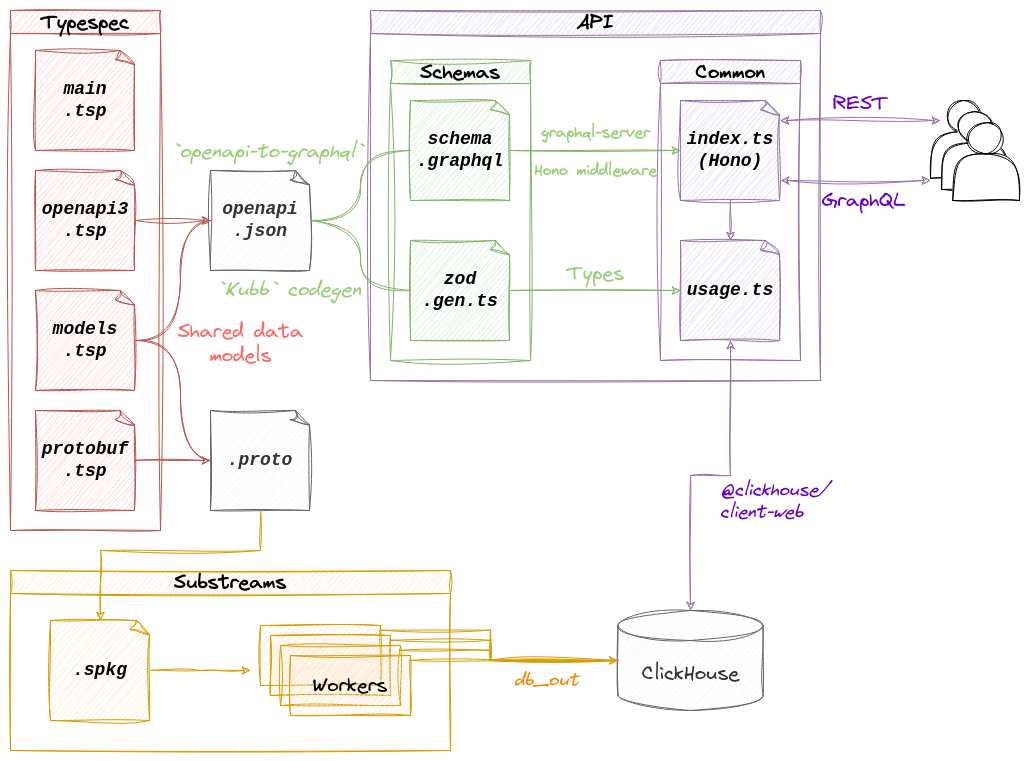

The diagram above was exported from draw.io. Its source (the exported page's mxGraphModel, read from the mxfile embedded in the PNG):
<mxGraphModel dx="1314" dy="727" grid="1" gridSize="10" guides="1" tooltips="1" connect="1" arrows="1" fold="1" page="1" pageScale="1" pageWidth="850" pageHeight="1100" math="0" shadow="0">
  <root>
    <mxCell id="0" />
    <mxCell id="1" parent="0" />
    <mxCell id="uGkDMd7mfFiz6qaT0MAn-5" value="API" style="swimlane;whiteSpace=wrap;html=1;fontFamily=Virgil;fontSource=https%3A%2F%2Fvirgil.excalidraw.com%2FVirgil.woff2;fontSize=20;sketch=1;curveFitting=1;jiggle=2;fillColor=#e1d5e7;strokeColor=#9673a6;" vertex="1" parent="1">
      <mxGeometry x="400" y="40" width="450" height="370" as="geometry" />
    </mxCell>
    <mxCell id="wYKepDx1As1fyRPTsPvB-16" value="Schemas" style="swimlane;whiteSpace=wrap;html=1;fontFamily=Virgil;fontSource=https%3A%2F%2Fvirgil.excalidraw.com%2FVirgil.woff2;fontSize=20;sketch=1;curveFitting=1;jiggle=2;fillColor=#d5e8d4;strokeColor=#82b366;" parent="uGkDMd7mfFiz6qaT0MAn-5" vertex="1">
      <mxGeometry x="20" y="50" width="140" height="300" as="geometry" />
    </mxCell>
    <mxCell id="wYKepDx1As1fyRPTsPvB-15" value="&lt;div&gt;schema&lt;/div&gt;&lt;div&gt;.graphql&lt;/div&gt;" style="whiteSpace=wrap;html=1;shape=mxgraph.basic.document;fontFamily=Courier New;fontSize=18;fontStyle=3;sketch=1;curveFitting=1;jiggle=2;fillColor=#d5e8d4;strokeColor=#82b366;" parent="wYKepDx1As1fyRPTsPvB-16" vertex="1">
      <mxGeometry x="20" y="40" width="100" height="100" as="geometry" />
    </mxCell>
    <mxCell id="uGkDMd7mfFiz6qaT0MAn-14" value="&lt;div&gt;zod&lt;/div&gt;&lt;div&gt;.gen.ts&lt;br&gt;&lt;/div&gt;" style="whiteSpace=wrap;html=1;shape=mxgraph.basic.document;fontFamily=Courier New;fontSize=18;fontStyle=3;sketch=1;curveFitting=1;jiggle=2;fillColor=#d5e8d4;strokeColor=#82b366;" vertex="1" parent="wYKepDx1As1fyRPTsPvB-16">
      <mxGeometry x="20" y="180" width="100" height="100" as="geometry" />
    </mxCell>
    <mxCell id="uGkDMd7mfFiz6qaT0MAn-7" value="Common" style="swimlane;whiteSpace=wrap;html=1;fontFamily=Virgil;fontSource=https%3A%2F%2Fvirgil.excalidraw.com%2FVirgil.woff2;fontSize=20;sketch=1;curveFitting=1;jiggle=2;fillColor=#e1d5e7;strokeColor=#9673a6;" vertex="1" parent="uGkDMd7mfFiz6qaT0MAn-5">
      <mxGeometry x="290" y="50" width="140" height="300" as="geometry" />
    </mxCell>
    <mxCell id="uGkDMd7mfFiz6qaT0MAn-8" value="usage.ts" style="whiteSpace=wrap;html=1;shape=mxgraph.basic.document;fontFamily=Courier New;fontSize=18;fontStyle=3;sketch=1;curveFitting=1;jiggle=2;fillColor=#e1d5e7;strokeColor=#9673a6;" vertex="1" parent="uGkDMd7mfFiz6qaT0MAn-7">
      <mxGeometry x="20" y="180" width="100" height="100" as="geometry" />
    </mxCell>
    <mxCell id="uGkDMd7mfFiz6qaT0MAn-11" value="&lt;div&gt;index.ts&lt;/div&gt;&lt;div&gt;(Hono)&lt;br&gt;&lt;/div&gt;" style="whiteSpace=wrap;html=1;shape=mxgraph.basic.document;fontFamily=Courier New;fontSize=18;fontStyle=3;sketch=1;curveFitting=1;jiggle=2;fillColor=#e1d5e7;strokeColor=#9673a6;" vertex="1" parent="uGkDMd7mfFiz6qaT0MAn-7">
      <mxGeometry x="20" y="40" width="100" height="100" as="geometry" />
    </mxCell>
    <mxCell id="uGkDMd7mfFiz6qaT0MAn-21" style="edgeStyle=orthogonalEdgeStyle;rounded=0;orthogonalLoop=1;jettySize=auto;html=1;exitX=0.5;exitY=1;exitDx=0;exitDy=0;exitPerimeter=0;entryX=0.5;entryY=0;entryDx=0;entryDy=0;entryPerimeter=0;sketch=1;curveFitting=1;jiggle=2;fillColor=#e1d5e7;strokeColor=#9673a6;" edge="1" parent="uGkDMd7mfFiz6qaT0MAn-7" source="uGkDMd7mfFiz6qaT0MAn-11" target="uGkDMd7mfFiz6qaT0MAn-8">
      <mxGeometry relative="1" as="geometry" />
    </mxCell>
    <mxCell id="uGkDMd7mfFiz6qaT0MAn-20" value="&lt;div style=&quot;font-size: 16px;&quot;&gt;graphql-server&lt;/div&gt;&lt;div style=&quot;font-size: 16px;&quot;&gt;&lt;br style=&quot;font-size: 16px;&quot;&gt;&lt;/div&gt;&lt;div style=&quot;font-size: 16px;&quot;&gt;Hono middleware&lt;br style=&quot;font-size: 16px;&quot;&gt;&lt;/div&gt;" style="edgeStyle=orthogonalEdgeStyle;rounded=0;orthogonalLoop=1;jettySize=auto;html=1;exitX=1;exitY=0.5;exitDx=0;exitDy=0;exitPerimeter=0;entryX=0;entryY=0.5;entryDx=0;entryDy=0;entryPerimeter=0;sketch=1;jiggle=2;curveFitting=1;strokeColor=#82b366;align=center;verticalAlign=bottom;spacingBottom=-30;spacing=0;fontFamily=Virgil;fontSource=https%3A%2F%2Fvirgil.excalidraw.com%2FVirgil.woff2;fontSize=16;fontColor=#97D077;labelBackgroundColor=none;endArrow=classic;fillColor=#d5e8d4;fontStyle=1" edge="1" parent="uGkDMd7mfFiz6qaT0MAn-5" source="wYKepDx1As1fyRPTsPvB-15" target="uGkDMd7mfFiz6qaT0MAn-11">
      <mxGeometry relative="1" as="geometry" />
    </mxCell>
    <mxCell id="uGkDMd7mfFiz6qaT0MAn-18" value="Types" style="edgeStyle=orthogonalEdgeStyle;rounded=0;orthogonalLoop=1;jettySize=auto;html=1;exitX=1;exitY=0.5;exitDx=0;exitDy=0;exitPerimeter=0;entryX=0;entryY=0.5;entryDx=0;entryDy=0;entryPerimeter=0;fillColor=#d5e8d4;strokeColor=#82b366;sketch=1;curveFitting=1;jiggle=2;spacing=0;fontFamily=Virgil;fontSource=https%3A%2F%2Fvirgil.excalidraw.com%2FVirgil.woff2;fontSize=20;labelBackgroundColor=none;fontColor=#97D077;labelPosition=center;verticalLabelPosition=top;align=center;verticalAlign=bottom;spacingBottom=4;" edge="1" parent="uGkDMd7mfFiz6qaT0MAn-5" source="uGkDMd7mfFiz6qaT0MAn-14" target="uGkDMd7mfFiz6qaT0MAn-8">
      <mxGeometry relative="1" as="geometry" />
    </mxCell>
    <mxCell id="wYKepDx1As1fyRPTsPvB-1" value="&lt;div style=&quot;font-size: 20px;&quot;&gt;Typespec&lt;/div&gt;" style="swimlane;whiteSpace=wrap;html=1;fontFamily=Virgil;fontSource=https%3A%2F%2Fvirgil.excalidraw.com%2FVirgil.woff2;fontSize=20;sketch=1;curveFitting=1;jiggle=2;fillColor=#f8cecc;strokeColor=#b85450;" parent="1" vertex="1">
      <mxGeometry x="40" y="40" width="150" height="520" as="geometry" />
    </mxCell>
    <mxCell id="wYKepDx1As1fyRPTsPvB-10" value="&lt;div style=&quot;font-size: 18px;&quot;&gt;main&lt;/div&gt;&lt;div style=&quot;font-size: 18px;&quot;&gt;.tsp&lt;/div&gt;" style="whiteSpace=wrap;html=1;shape=mxgraph.basic.document;fontFamily=Courier New;fontSize=18;fontStyle=3;sketch=1;curveFitting=1;jiggle=2;fillColor=#f8cecc;strokeColor=#b85450;" parent="wYKepDx1As1fyRPTsPvB-1" vertex="1">
      <mxGeometry x="25" y="40" width="100" height="100" as="geometry" />
    </mxCell>
    <mxCell id="wYKepDx1As1fyRPTsPvB-11" value="&lt;div style=&quot;font-size: 18px;&quot;&gt;models&lt;/div&gt;&lt;div style=&quot;font-size: 18px;&quot;&gt;.tsp&lt;/div&gt;" style="whiteSpace=wrap;html=1;shape=mxgraph.basic.document;fontFamily=Courier New;fontSize=18;fontStyle=3;sketch=1;curveFitting=1;jiggle=2;fillColor=#f8cecc;strokeColor=#b85450;" parent="wYKepDx1As1fyRPTsPvB-1" vertex="1">
      <mxGeometry x="25" y="280" width="100" height="100" as="geometry" />
    </mxCell>
    <mxCell id="wYKepDx1As1fyRPTsPvB-12" value="&lt;div style=&quot;font-size: 18px;&quot;&gt;openapi3&lt;/div&gt;&lt;div style=&quot;font-size: 18px;&quot;&gt;.tsp&lt;/div&gt;" style="whiteSpace=wrap;html=1;shape=mxgraph.basic.document;fontFamily=Courier New;fontSize=18;fontStyle=3;sketch=1;curveFitting=1;jiggle=2;fillColor=#f8cecc;strokeColor=#b85450;" parent="wYKepDx1As1fyRPTsPvB-1" vertex="1">
      <mxGeometry x="25" y="160" width="100" height="100" as="geometry" />
    </mxCell>
    <mxCell id="wYKepDx1As1fyRPTsPvB-13" value="&lt;div style=&quot;font-size: 18px;&quot;&gt;protobuf&lt;/div&gt;&lt;div style=&quot;font-size: 18px;&quot;&gt;.tsp&lt;/div&gt;" style="whiteSpace=wrap;html=1;shape=mxgraph.basic.document;fontFamily=Courier New;fontSize=18;fontStyle=3;sketch=1;curveFitting=1;jiggle=2;fillColor=#f8cecc;strokeColor=#b85450;" parent="wYKepDx1As1fyRPTsPvB-1" vertex="1">
      <mxGeometry x="25" y="400" width="100" height="100" as="geometry" />
    </mxCell>
    <mxCell id="wYKepDx1As1fyRPTsPvB-14" value="&lt;div style=&quot;font-size: 18px;&quot;&gt;openapi&lt;/div&gt;&lt;div style=&quot;font-size: 18px;&quot;&gt;.json&lt;/div&gt;" style="whiteSpace=wrap;html=1;shape=mxgraph.basic.document;fontFamily=Courier New;fontSize=18;fontStyle=3;sketch=1;curveFitting=1;jiggle=2;fillColor=#f5f5f5;strokeColor=#666666;fontColor=#333333;" parent="1" vertex="1">
      <mxGeometry x="240" y="200" width="100" height="100" as="geometry" />
    </mxCell>
    <mxCell id="wYKepDx1As1fyRPTsPvB-40" style="rounded=0;orthogonalLoop=1;jettySize=auto;html=1;endArrow=classic;endFill=1;entryX=0;entryY=0.5;entryDx=0;entryDy=0;entryPerimeter=0;strokeWidth=1;sketch=1;curveFitting=1;jiggle=2;fillColor=#f8cecc;strokeColor=#b85450;exitX=1;exitY=0.5;exitDx=0;exitDy=0;exitPerimeter=0;" parent="1" source="wYKepDx1As1fyRPTsPvB-12" target="wYKepDx1As1fyRPTsPvB-14" edge="1">
      <mxGeometry relative="1" as="geometry">
        <mxPoint x="300" y="230" as="targetPoint" />
      </mxGeometry>
    </mxCell>
    <mxCell id="wYKepDx1As1fyRPTsPvB-43" value="ClickHouse" style="shape=cylinder3;whiteSpace=wrap;html=1;boundedLbl=1;backgroundOutline=1;size=15;fillColor=#f5f5f5;fontColor=#333333;strokeColor=#666666;sketch=1;curveFitting=1;jiggle=2;fontFamily=Virgil;fontSource=https%3A%2F%2Fvirgil.excalidraw.com%2FVirgil.woff2;fontSize=20;" parent="1" vertex="1">
      <mxGeometry x="647.5" y="640" width="145" height="100" as="geometry" />
    </mxCell>
    <mxCell id="wYKepDx1As1fyRPTsPvB-48" value="Substreams" style="swimlane;whiteSpace=wrap;html=1;fillColor=#ffe6cc;strokeColor=#d79b00;fontFamily=Virgil;fontSource=https%3A%2F%2Fvirgil.excalidraw.com%2FVirgil.woff2;fontSize=20;sketch=1;curveFitting=1;jiggle=2;" parent="1" vertex="1">
      <mxGeometry x="40" y="600" width="440" height="180" as="geometry" />
    </mxCell>
    <mxCell id="wYKepDx1As1fyRPTsPvB-56" style="edgeStyle=orthogonalEdgeStyle;rounded=0;orthogonalLoop=1;jettySize=auto;html=1;fillColor=#ffe6cc;strokeColor=#d79b00;sketch=1;curveFitting=1;jiggle=2;" parent="wYKepDx1As1fyRPTsPvB-48" source="wYKepDx1As1fyRPTsPvB-50" edge="1">
      <mxGeometry relative="1" as="geometry">
        <mxPoint x="240" y="100" as="targetPoint" />
      </mxGeometry>
    </mxCell>
    <mxCell id="wYKepDx1As1fyRPTsPvB-50" value=".spkg" style="whiteSpace=wrap;html=1;shape=mxgraph.basic.document;fontFamily=Courier New;fontSize=18;fontStyle=3;sketch=1;curveFitting=1;jiggle=2;fillColor=#ffe6cc;strokeColor=#d79b00;" parent="wYKepDx1As1fyRPTsPvB-48" vertex="1">
      <mxGeometry x="40" y="50" width="100" height="100" as="geometry" />
    </mxCell>
    <mxCell id="wYKepDx1As1fyRPTsPvB-55" value="" style="group;sketch=1;curveFitting=1;jiggle=2;" parent="wYKepDx1As1fyRPTsPvB-48" connectable="0" vertex="1">
      <mxGeometry x="250" y="55" width="150" height="90" as="geometry" />
    </mxCell>
    <mxCell id="wYKepDx1As1fyRPTsPvB-51" value="" style="rounded=0;whiteSpace=wrap;html=1;sketch=1;curveFitting=1;jiggle=2;fillColor=#ffe6cc;strokeColor=#d79b00;fontFamily=Virgil;fontSource=https%3A%2F%2Fvirgil.excalidraw.com%2FVirgil.woff2;fontSize=20;fontStyle=0" parent="wYKepDx1As1fyRPTsPvB-55" vertex="1">
      <mxGeometry width="120" height="60" as="geometry" />
    </mxCell>
    <mxCell id="wYKepDx1As1fyRPTsPvB-52" value="" style="rounded=0;whiteSpace=wrap;html=1;sketch=1;curveFitting=1;jiggle=2;fillColor=#ffe6cc;strokeColor=#d79b00;fontFamily=Virgil;fontSource=https%3A%2F%2Fvirgil.excalidraw.com%2FVirgil.woff2;fontSize=20;fontStyle=0" parent="wYKepDx1As1fyRPTsPvB-55" vertex="1">
      <mxGeometry x="10" y="10" width="120" height="60" as="geometry" />
    </mxCell>
    <mxCell id="wYKepDx1As1fyRPTsPvB-53" value="" style="rounded=0;whiteSpace=wrap;html=1;sketch=1;curveFitting=1;jiggle=2;fillColor=#ffe6cc;strokeColor=#d79b00;fontFamily=Virgil;fontSource=https%3A%2F%2Fvirgil.excalidraw.com%2FVirgil.woff2;fontSize=20;fontStyle=0" parent="wYKepDx1As1fyRPTsPvB-55" vertex="1">
      <mxGeometry x="20" y="20" width="120" height="60" as="geometry" />
    </mxCell>
    <mxCell id="wYKepDx1As1fyRPTsPvB-54" value="Workers" style="rounded=0;whiteSpace=wrap;html=1;sketch=1;curveFitting=1;jiggle=2;fillColor=#ffe6cc;strokeColor=#d79b00;fontFamily=Virgil;fontSource=https%3A%2F%2Fvirgil.excalidraw.com%2FVirgil.woff2;fontSize=20;fontStyle=0" parent="wYKepDx1As1fyRPTsPvB-55" vertex="1">
      <mxGeometry x="30" y="30" width="120" height="60" as="geometry" />
    </mxCell>
    <mxCell id="wYKepDx1As1fyRPTsPvB-57" style="edgeStyle=orthogonalEdgeStyle;rounded=0;orthogonalLoop=1;jettySize=auto;html=1;strokeWidth=1;sketch=1;curveFitting=1;jiggle=2;curved=1;fillColor=#f8cecc;strokeColor=#b85450;exitX=1;exitY=0.5;exitDx=0;exitDy=0;exitPerimeter=0;entryX=0;entryY=0.5;entryDx=0;entryDy=0;entryPerimeter=0;" parent="1" source="wYKepDx1As1fyRPTsPvB-13" target="wYKepDx1As1fyRPTsPvB-58" edge="1">
      <mxGeometry relative="1" as="geometry">
        <mxPoint x="175" y="260" as="sourcePoint" />
        <mxPoint x="280" y="490" as="targetPoint" />
      </mxGeometry>
    </mxCell>
    <mxCell id="wYKepDx1As1fyRPTsPvB-58" value=".proto" style="whiteSpace=wrap;html=1;shape=mxgraph.basic.document;fontFamily=Courier New;fontSize=18;fontStyle=3;sketch=1;curveFitting=1;jiggle=2;fillColor=#f5f5f5;strokeColor=#666666;fontColor=#333333;" parent="1" vertex="1">
      <mxGeometry x="240" y="440" width="100" height="100" as="geometry" />
    </mxCell>
    <mxCell id="wYKepDx1As1fyRPTsPvB-59" style="edgeStyle=orthogonalEdgeStyle;rounded=0;orthogonalLoop=1;jettySize=auto;html=1;entryX=0.5;entryY=0;entryDx=0;entryDy=0;entryPerimeter=0;sketch=1;curveFitting=1;jiggle=2;fillColor=#ffe6cc;strokeColor=#d79b00;exitX=0.5;exitY=1;exitDx=0;exitDy=0;exitPerimeter=0;" parent="1" source="wYKepDx1As1fyRPTsPvB-58" target="wYKepDx1As1fyRPTsPvB-50" edge="1">
      <mxGeometry relative="1" as="geometry">
        <Array as="points">
          <mxPoint x="290" y="580" />
          <mxPoint x="130" y="580" />
        </Array>
      </mxGeometry>
    </mxCell>
    <mxCell id="wYKepDx1As1fyRPTsPvB-60" style="edgeStyle=elbowEdgeStyle;rounded=0;orthogonalLoop=1;jettySize=auto;html=1;exitX=1.004;exitY=0.078;exitDx=0;exitDy=0;entryX=0;entryY=0.5;entryDx=0;entryDy=0;entryPerimeter=0;fillColor=#ffe6cc;strokeColor=#d79b00;sketch=1;curveFitting=1;jiggle=2;endArrow=none;endFill=0;exitPerimeter=0;" parent="1" source="wYKepDx1As1fyRPTsPvB-51" target="wYKepDx1As1fyRPTsPvB-43" edge="1">
      <mxGeometry relative="1" as="geometry">
        <Array as="points">
          <mxPoint x="520" y="670" />
        </Array>
      </mxGeometry>
    </mxCell>
    <mxCell id="wYKepDx1As1fyRPTsPvB-61" style="edgeStyle=elbowEdgeStyle;rounded=0;orthogonalLoop=1;jettySize=auto;html=1;exitX=0.997;exitY=0.079;exitDx=0;exitDy=0;entryX=0;entryY=0.5;entryDx=0;entryDy=0;entryPerimeter=0;fillColor=#ffe6cc;strokeColor=#d79b00;sketch=1;curveFitting=1;jiggle=2;endArrow=none;endFill=0;exitPerimeter=0;" parent="1" source="wYKepDx1As1fyRPTsPvB-52" target="wYKepDx1As1fyRPTsPvB-43" edge="1">
      <mxGeometry relative="1" as="geometry">
        <Array as="points">
          <mxPoint x="520" y="680" />
        </Array>
      </mxGeometry>
    </mxCell>
    <mxCell id="wYKepDx1As1fyRPTsPvB-62" style="edgeStyle=elbowEdgeStyle;rounded=0;orthogonalLoop=1;jettySize=auto;html=1;exitX=0.991;exitY=0.08;exitDx=0;exitDy=0;entryX=0;entryY=0.5;entryDx=0;entryDy=0;entryPerimeter=0;fillColor=#ffe6cc;strokeColor=#d79b00;sketch=1;curveFitting=1;jiggle=2;endArrow=none;endFill=0;exitPerimeter=0;" parent="1" source="wYKepDx1As1fyRPTsPvB-53" target="wYKepDx1As1fyRPTsPvB-43" edge="1">
      <mxGeometry relative="1" as="geometry">
        <Array as="points">
          <mxPoint x="520" y="680" />
        </Array>
      </mxGeometry>
    </mxCell>
    <mxCell id="wYKepDx1As1fyRPTsPvB-63" value="db_out" style="edgeStyle=elbowEdgeStyle;rounded=0;orthogonalLoop=1;jettySize=auto;html=1;exitX=0.995;exitY=0.082;exitDx=0;exitDy=0;entryX=0;entryY=0.5;entryDx=0;entryDy=0;entryPerimeter=0;fillColor=#ffe6cc;strokeColor=#d79b00;sketch=1;curveFitting=1;jiggle=2;endArrow=classic;endFill=1;exitPerimeter=0;fontFamily=Virgil;fontStyle=2;fontSize=18;fontColor=#FF8000;labelBackgroundColor=none;fontSource=https%3A%2F%2Fvirgil.excalidraw.com%2FVirgil.woff2;" parent="1" source="wYKepDx1As1fyRPTsPvB-54" target="wYKepDx1As1fyRPTsPvB-43" edge="1">
      <mxGeometry x="0.3171" y="-20" relative="1" as="geometry">
        <mxPoint as="offset" />
      </mxGeometry>
    </mxCell>
    <mxCell id="wYKepDx1As1fyRPTsPvB-65" value="&lt;div&gt;&lt;font face=&quot;Virgil&quot; data-font-src=&quot;https://virgil.excalidraw.com/Virgil.woff2&quot; style=&quot;font-size: 18px;&quot;&gt;@clickhouse/&lt;/font&gt;&lt;/div&gt;&lt;div&gt;&lt;font face=&quot;Virgil&quot; data-font-src=&quot;https://virgil.excalidraw.com/Virgil.woff2&quot; style=&quot;font-size: 18px;&quot;&gt;client-web&lt;/font&gt;&lt;/div&gt;" style="edgeStyle=orthogonalEdgeStyle;rounded=0;orthogonalLoop=1;jettySize=auto;html=1;entryX=0.5;entryY=0;entryDx=0;entryDy=0;entryPerimeter=0;startArrow=classic;startFill=1;fillColor=#e1d5e7;strokeColor=#9673a6;sketch=1;curveFitting=1;jiggle=2;fontFamily=Courier New;fontStyle=2;fontSize=18;labelBackgroundColor=none;fontColor=#6600CC;labelPosition=right;verticalLabelPosition=bottom;align=left;verticalAlign=top;spacingLeft=10;exitX=0.5;exitY=1;exitDx=0;exitDy=0;exitPerimeter=0;spacing=0;spacingRight=0;spacingBottom=0;spacingTop=0;" parent="1" source="uGkDMd7mfFiz6qaT0MAn-8" target="wYKepDx1As1fyRPTsPvB-43" edge="1">
      <mxGeometry relative="1" as="geometry">
        <mxPoint x="580" y="160" as="sourcePoint" />
      </mxGeometry>
    </mxCell>
    <mxCell id="wYKepDx1As1fyRPTsPvB-74" value="&lt;div align=&quot;center&quot;&gt;Shared data&lt;/div&gt;&lt;div align=&quot;center&quot;&gt;models&lt;/div&gt;" style="endArrow=none;html=1;rounded=0;exitX=1;exitY=0.5;exitDx=0;exitDy=0;exitPerimeter=0;entryX=0;entryY=0.5;entryDx=0;entryDy=0;entryPerimeter=0;endFill=0;edgeStyle=elbowEdgeStyle;strokeWidth=1;sketch=1;curveFitting=1;jiggle=2;curved=1;fillColor=#f8cecc;strokeColor=#b85450;fontSize=20;fontFamily=Virgil;fontSource=https%3A%2F%2Fvirgil.excalidraw.com%2FVirgil.woff2;labelPosition=right;verticalLabelPosition=top;align=center;verticalAlign=bottom;fontColor=#FF6666;labelBackgroundColor=none;fontStyle=0" parent="1" source="wYKepDx1As1fyRPTsPvB-11" target="wYKepDx1As1fyRPTsPvB-58" edge="1">
      <mxGeometry x="-0.2308" y="60" width="50" height="50" relative="1" as="geometry">
        <mxPoint x="175" y="140" as="sourcePoint" />
        <mxPoint x="250" y="260" as="targetPoint" />
        <Array as="points">
          <mxPoint x="210" y="440" />
        </Array>
        <mxPoint as="offset" />
      </mxGeometry>
    </mxCell>
    <mxCell id="wYKepDx1As1fyRPTsPvB-75" style="edgeStyle=orthogonalEdgeStyle;rounded=0;orthogonalLoop=1;jettySize=auto;html=1;exitX=1;exitY=0.5;exitDx=0;exitDy=0;exitPerimeter=0;entryX=0;entryY=0.5;entryDx=0;entryDy=0;entryPerimeter=0;curved=1;fillColor=#f8cecc;strokeColor=#b85450;sketch=1;curveFitting=1;jiggle=2;endArrow=none;endFill=0;" parent="1" source="wYKepDx1As1fyRPTsPvB-11" target="wYKepDx1As1fyRPTsPvB-14" edge="1">
      <mxGeometry relative="1" as="geometry">
        <Array as="points">
          <mxPoint x="210" y="370" />
          <mxPoint x="210" y="250" />
        </Array>
      </mxGeometry>
    </mxCell>
    <mxCell id="uGkDMd7mfFiz6qaT0MAn-3" value="`openapi-to-graphql`" style="edgeStyle=orthogonalEdgeStyle;rounded=0;orthogonalLoop=1;jettySize=auto;html=1;exitX=1;exitY=0.5;exitDx=0;exitDy=0;exitPerimeter=0;entryX=0;entryY=0.5;entryDx=0;entryDy=0;entryPerimeter=0;curved=1;fillColor=#d5e8d4;strokeColor=#82b366;sketch=1;curveFitting=1;jiggle=2;endArrow=none;endFill=0;fontSize=20;fontFamily=Virgil;fontSource=https%3A%2F%2Fvirgil.excalidraw.com%2FVirgil.woff2;labelBackgroundColor=none;fontColor=#97D077;fontStyle=2;verticalAlign=bottom;spacingBottom=-6;spacingRight=6;" edge="1" parent="1" source="wYKepDx1As1fyRPTsPvB-14" target="wYKepDx1As1fyRPTsPvB-15">
      <mxGeometry x="-1" y="72" relative="1" as="geometry">
        <Array as="points">
          <mxPoint x="390" y="250" />
          <mxPoint x="390" y="180" />
        </Array>
        <mxPoint x="345" y="250" as="sourcePoint" />
        <mxPoint x="420" y="130" as="targetPoint" />
        <mxPoint x="-40" y="12" as="offset" />
      </mxGeometry>
    </mxCell>
    <mxCell id="uGkDMd7mfFiz6qaT0MAn-4" value="`Kubb` codegen" style="endArrow=none;html=1;rounded=0;exitX=1;exitY=0.5;exitDx=0;exitDy=0;exitPerimeter=0;entryX=0;entryY=0.5;entryDx=0;entryDy=0;entryPerimeter=0;endFill=0;edgeStyle=elbowEdgeStyle;strokeWidth=1;sketch=1;curveFitting=1;jiggle=2;curved=1;fillColor=#d5e8d4;strokeColor=#82b366;fontSize=20;fontFamily=Virgil;fontSource=https%3A%2F%2Fvirgil.excalidraw.com%2FVirgil.woff2;labelPosition=right;verticalLabelPosition=top;align=center;verticalAlign=bottom;fontColor=#97D077;labelBackgroundColor=none;fontStyle=2;spacingTop=0;spacingBottom=-4;spacingLeft=-4;" edge="1" parent="1" source="wYKepDx1As1fyRPTsPvB-14" target="uGkDMd7mfFiz6qaT0MAn-14">
      <mxGeometry x="0.4118" y="-71" width="50" height="50" relative="1" as="geometry">
        <mxPoint x="345" y="250" as="sourcePoint" />
        <mxPoint x="420" y="370" as="targetPoint" />
        <Array as="points">
          <mxPoint x="390" y="320" />
        </Array>
        <mxPoint x="-70" y="-61" as="offset" />
      </mxGeometry>
    </mxCell>
    <mxCell id="wYKepDx1As1fyRPTsPvB-73" value="" style="group" parent="1" connectable="0" vertex="1">
      <mxGeometry x="960" y="130" width="88.89" height="100" as="geometry" />
    </mxCell>
    <mxCell id="wYKepDx1As1fyRPTsPvB-66" value="" style="shape=actor;whiteSpace=wrap;html=1;sketch=1;curveFitting=1;jiggle=2;" parent="wYKepDx1As1fyRPTsPvB-73" vertex="1">
      <mxGeometry width="66.66749999999999" height="77.77777777777779" as="geometry" />
    </mxCell>
    <mxCell id="wYKepDx1As1fyRPTsPvB-69" value="" style="shape=actor;whiteSpace=wrap;html=1;sketch=1;curveFitting=1;jiggle=2;" parent="wYKepDx1As1fyRPTsPvB-73" vertex="1">
      <mxGeometry x="11.111249999999998" y="11.11111111111111" width="66.66749999999999" height="77.77777777777779" as="geometry" />
    </mxCell>
    <mxCell id="wYKepDx1As1fyRPTsPvB-70" value="" style="shape=actor;whiteSpace=wrap;html=1;sketch=1;curveFitting=1;jiggle=2;" parent="wYKepDx1As1fyRPTsPvB-73" vertex="1">
      <mxGeometry x="22.222499999999997" y="22.22222222222222" width="66.66749999999999" height="77.77777777777779" as="geometry" />
    </mxCell>
    <mxCell id="uGkDMd7mfFiz6qaT0MAn-17" value="GraphQL" style="rounded=0;orthogonalLoop=1;jettySize=auto;html=1;exitX=1;exitY=0.8;exitDx=0;exitDy=0;exitPerimeter=0;fillColor=#e1d5e7;strokeColor=#9673a6;sketch=1;jiggle=2;curveFitting=1;align=center;verticalAlign=top;spacingLeft=15;spacingRight=0;spacingTop=4;spacingBottom=0;spacing=0;fontFamily=Virgil;fontSize=20;fontColor=#6600CC;fontStyle=0;labelBackgroundColor=none;startArrow=classic;startFill=1;endArrow=classic;fontSource=https%3A%2F%2Fvirgil.excalidraw.com%2FVirgil.woff2;labelPosition=center;verticalLabelPosition=bottom;" edge="1" parent="1" source="uGkDMd7mfFiz6qaT0MAn-11">
      <mxGeometry relative="1" as="geometry">
        <mxPoint x="840" y="210" as="sourcePoint" />
        <mxPoint x="960" y="210" as="targetPoint" />
      </mxGeometry>
    </mxCell>
    <mxCell id="uGkDMd7mfFiz6qaT0MAn-16" value="REST" style="rounded=0;orthogonalLoop=1;jettySize=auto;html=1;exitX=1;exitY=0.2;exitDx=0;exitDy=0;exitPerimeter=0;fillColor=#e1d5e7;strokeColor=#9673a6;sketch=1;jiggle=2;curveFitting=1;align=center;verticalAlign=bottom;spacingLeft=0;spacingRight=0;spacingTop=0;spacingBottom=4;spacing=0;fontFamily=Virgil;fontSize=20;fontColor=#6600CC;fontStyle=0;labelBackgroundColor=none;startArrow=classic;startFill=1;endArrow=classic;fontSource=https%3A%2F%2Fvirgil.excalidraw.com%2FVirgil.woff2;labelPosition=center;verticalLabelPosition=top;" edge="1" parent="1" source="uGkDMd7mfFiz6qaT0MAn-11">
      <mxGeometry relative="1" as="geometry">
        <mxPoint x="860" y="170" as="sourcePoint" />
        <mxPoint x="970" y="150" as="targetPoint" />
      </mxGeometry>
    </mxCell>
  </root>
</mxGraphModel>